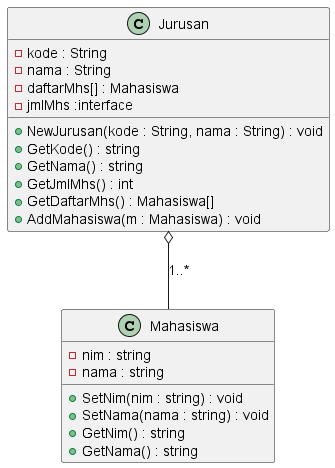

The diagram above was rendered by PlantUML. Its source (embedded in the PNG):
@startuml

    class Jurusan{
        -kode : String
        -nama : String
        -daftarMhs[] : Mahasiswa
        -jmlMhs :interface
        +NewJurusan(kode : String, nama : String) : void
        +GetKode() : string
        +GetNama() : string
        +GetJmlMhs() : int
        +GetDaftarMhs() : Mahasiswa[]
        +AddMahasiswa(m : Mahasiswa) : void
    }

    class Mahasiswa{
        -nim : string
        -nama : string
        +SetNim(nim : string) : void
        +SetNama(nama : string) : void
        +GetNim() : string
        +GetNama() : string
    }


 Jurusan o-- Mahasiswa : "1..*"
@enduml